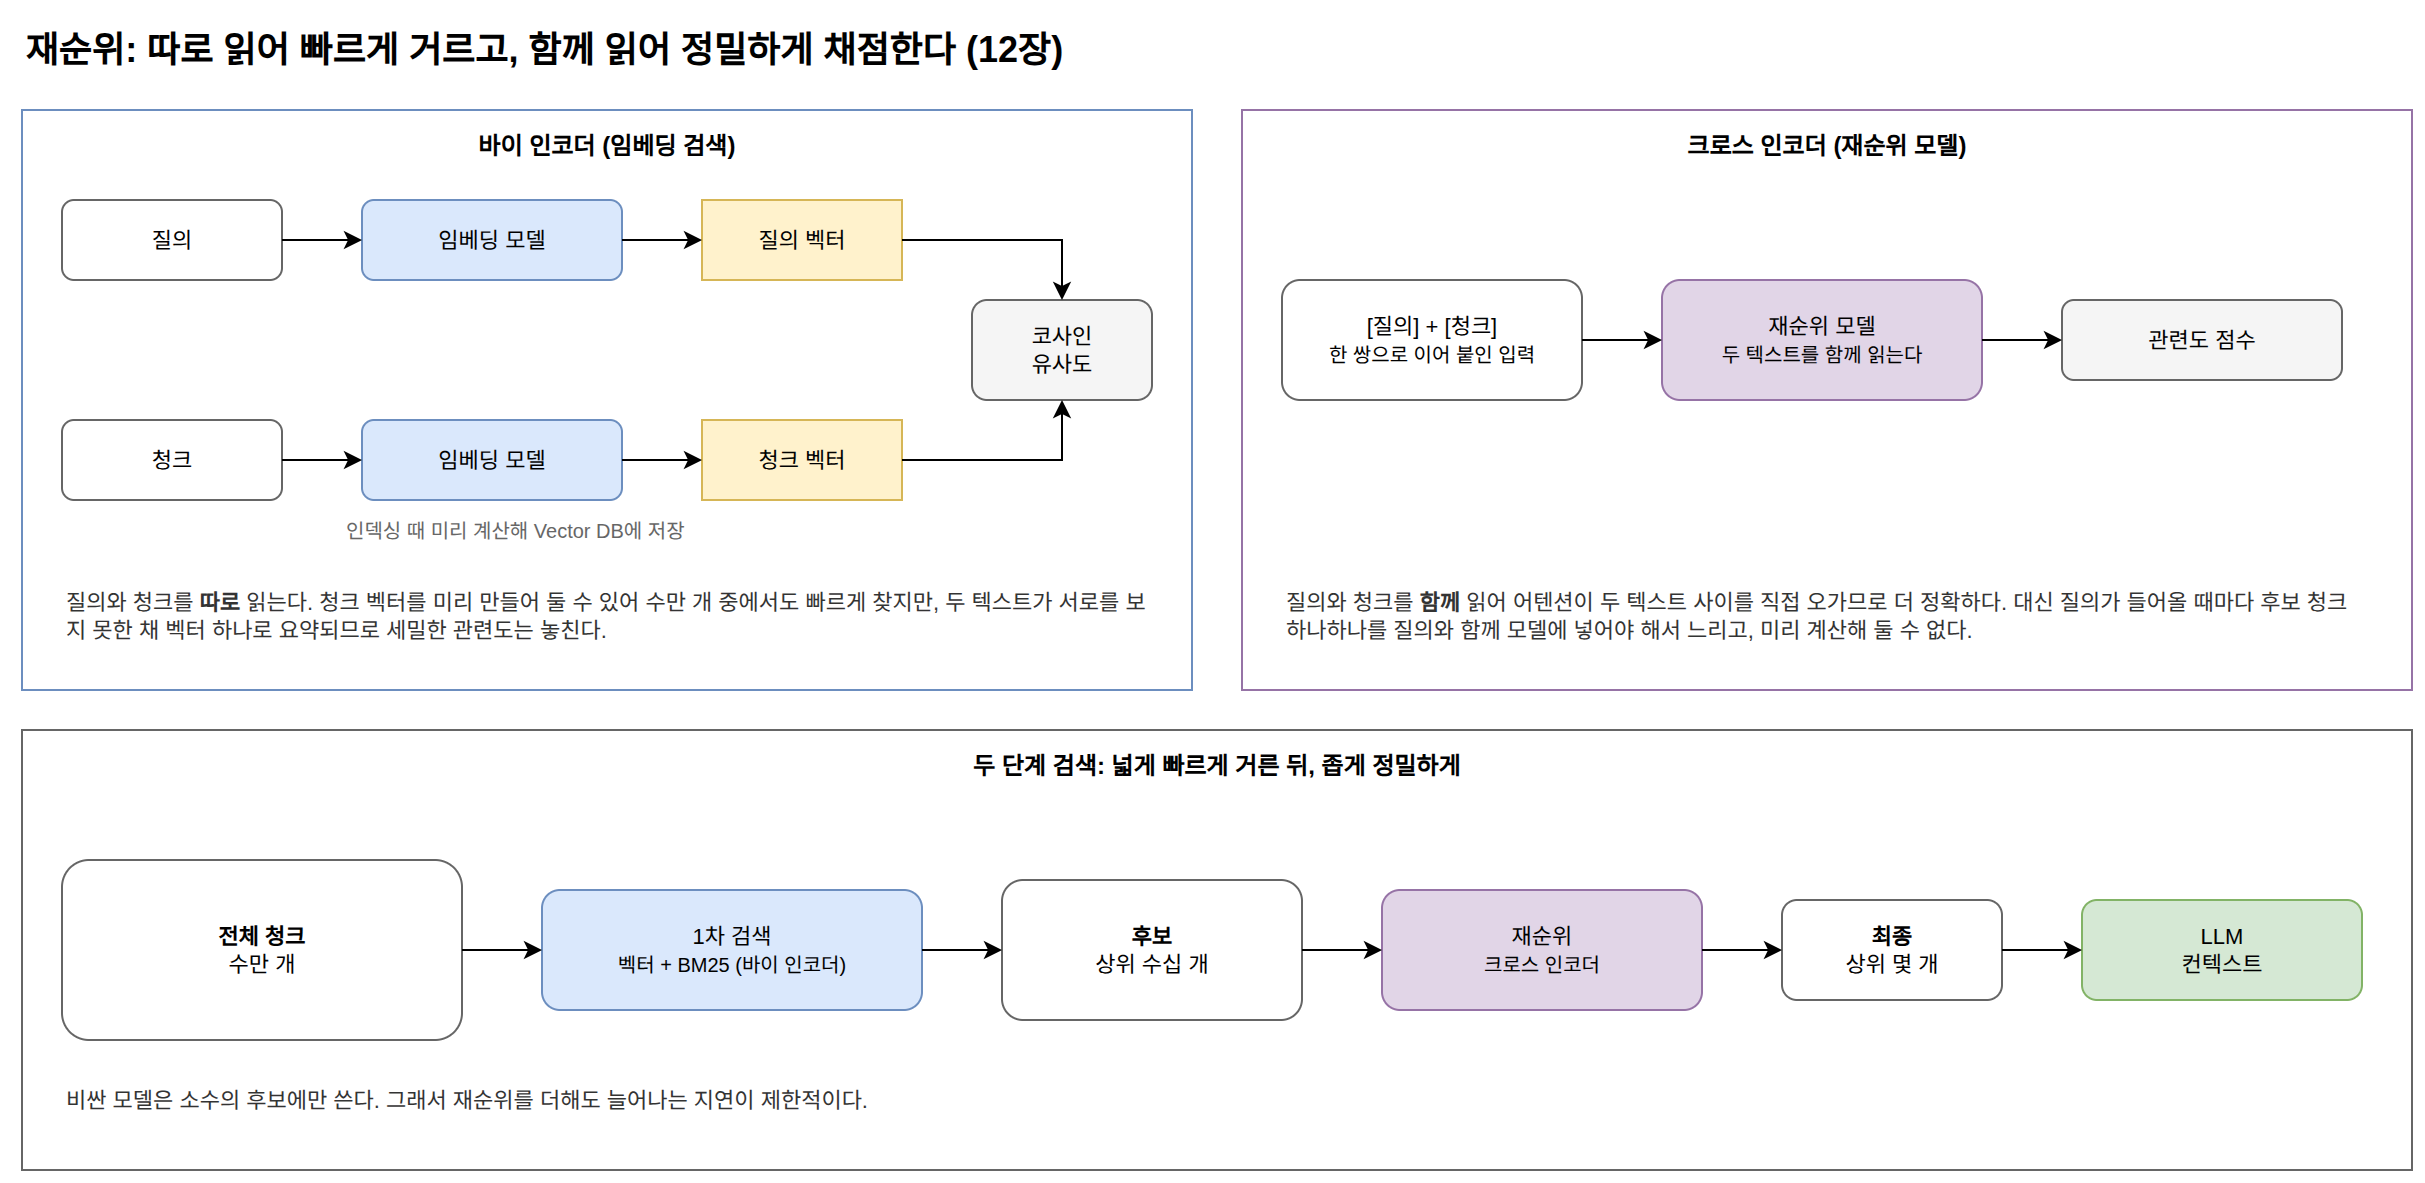

The diagram above was exported from draw.io. Its source (the exported page's mxGraphModel, read from the mxfile embedded in the PNG):
<mxGraphModel dx="1200" dy="800" grid="1" gridSize="10" guides="1" tooltips="1" connect="1" arrows="1" fold="1" page="1" pageScale="1" pageWidth="1240" pageHeight="640" math="0" shadow="0">
  <root>
    <mxCell id="0" />
    <mxCell id="1" parent="0" />
    <mxCell id="c1" value="재순위: 따로 읽어 빠르게 거르고, 함께 읽어 정밀하게 채점한다 (12장)" style="text;html=1;fontSize=18;fontStyle=1;align=left;verticalAlign=middle;" vertex="1" parent="1">
      <mxGeometry x="40" y="20" width="1100" height="30" as="geometry" />
    </mxCell>
    <mxCell id="c2" value="바이 인코더 (임베딩 검색)" style="rounded=0;whiteSpace=wrap;html=1;fillColor=none;strokeColor=#6c8ebf;verticalAlign=top;fontSize=12;fontStyle=1;spacingTop=4;" vertex="1" parent="1">
      <mxGeometry x="40" y="65" width="585" height="290" as="geometry" />
    </mxCell>
    <mxCell id="c3" value="질의" style="rounded=1;whiteSpace=wrap;html=1;fillColor=#ffffff;strokeColor=#666666;fontSize=11;" vertex="1" parent="1">
      <mxGeometry x="60" y="110" width="110" height="40" as="geometry" />
    </mxCell>
    <mxCell id="c4" value="청크" style="rounded=1;whiteSpace=wrap;html=1;fillColor=#ffffff;strokeColor=#666666;fontSize=11;" vertex="1" parent="1">
      <mxGeometry x="60" y="220" width="110" height="40" as="geometry" />
    </mxCell>
    <mxCell id="c5" value="임베딩 모델" style="rounded=1;whiteSpace=wrap;html=1;fillColor=#dae8fc;strokeColor=#6c8ebf;fontSize=11;" vertex="1" parent="1">
      <mxGeometry x="210" y="110" width="130" height="40" as="geometry" />
    </mxCell>
    <mxCell id="c6" value="임베딩 모델" style="rounded=1;whiteSpace=wrap;html=1;fillColor=#dae8fc;strokeColor=#6c8ebf;fontSize=11;" vertex="1" parent="1">
      <mxGeometry x="210" y="220" width="130" height="40" as="geometry" />
    </mxCell>
    <mxCell id="c7" value="질의 벡터" style="rounded=0;whiteSpace=wrap;html=1;fillColor=#fff2cc;strokeColor=#d6b656;fontSize=11;" vertex="1" parent="1">
      <mxGeometry x="380" y="110" width="100" height="40" as="geometry" />
    </mxCell>
    <mxCell id="c8" value="청크 벡터" style="rounded=0;whiteSpace=wrap;html=1;fillColor=#fff2cc;strokeColor=#d6b656;fontSize=11;" vertex="1" parent="1">
      <mxGeometry x="380" y="220" width="100" height="40" as="geometry" />
    </mxCell>
    <mxCell id="c9" value="코사인&lt;br&gt;유사도" style="rounded=1;whiteSpace=wrap;html=1;fillColor=#f5f5f5;strokeColor=#666666;fontSize=11;" vertex="1" parent="1">
      <mxGeometry x="515" y="160" width="90" height="50" as="geometry" />
    </mxCell>
    <mxCell id="c10" value="" style="edgeStyle=orthogonalEdgeStyle;rounded=0;html=1;fontSize=11;" edge="1" parent="1" source="c3" target="c5">
      <mxGeometry relative="1" as="geometry" />
    </mxCell>
    <mxCell id="c11" value="" style="edgeStyle=orthogonalEdgeStyle;rounded=0;html=1;fontSize=11;" edge="1" parent="1" source="c5" target="c7">
      <mxGeometry relative="1" as="geometry" />
    </mxCell>
    <mxCell id="c12" value="" style="edgeStyle=orthogonalEdgeStyle;rounded=0;html=1;fontSize=11;" edge="1" parent="1" source="c4" target="c6">
      <mxGeometry relative="1" as="geometry" />
    </mxCell>
    <mxCell id="c13" value="" style="edgeStyle=orthogonalEdgeStyle;rounded=0;html=1;fontSize=11;" edge="1" parent="1" source="c6" target="c8">
      <mxGeometry relative="1" as="geometry" />
    </mxCell>
    <mxCell id="c14" value="" style="edgeStyle=orthogonalEdgeStyle;rounded=0;html=1;fontSize=11;exitX=1;exitY=0.5;entryX=0.5;entryY=0;" edge="1" parent="1" source="c7" target="c9">
      <mxGeometry relative="1" as="geometry" />
    </mxCell>
    <mxCell id="c15" value="" style="edgeStyle=orthogonalEdgeStyle;rounded=0;html=1;fontSize=11;exitX=1;exitY=0.5;entryX=0.5;entryY=1;" edge="1" parent="1" source="c8" target="c9">
      <mxGeometry relative="1" as="geometry" />
    </mxCell>
    <mxCell id="c16" value="인덱싱 때 미리 계산해 Vector DB에 저장" style="text;html=1;whiteSpace=wrap;fontSize=10;fontColor=#666666;align=left;verticalAlign=middle;" vertex="1" parent="1">
      <mxGeometry x="200" y="265" width="300" height="20" as="geometry" />
    </mxCell>
    <mxCell id="c17" value="질의와 청크를 &lt;b&gt;따로&lt;/b&gt; 읽는다. 청크 벡터를 미리 만들어 둘 수 있어 수만 개 중에서도 빠르게 찾지만, 두 텍스트가 서로를 보지 못한 채 벡터 하나로 요약되므로 세밀한 관련도는 놓친다." style="text;html=1;whiteSpace=wrap;fontSize=11;fontColor=#333333;align=left;verticalAlign=middle;" vertex="1" parent="1">
      <mxGeometry x="60" y="290" width="545" height="56" as="geometry" />
    </mxCell>
    <mxCell id="c18" value="크로스 인코더 (재순위 모델)" style="rounded=0;whiteSpace=wrap;html=1;fillColor=none;strokeColor=#9673a6;verticalAlign=top;fontSize=12;fontStyle=1;spacingTop=4;" vertex="1" parent="1">
      <mxGeometry x="650" y="65" width="585" height="290" as="geometry" />
    </mxCell>
    <mxCell id="c19" value="[질의] + [청크]&lt;br&gt;&lt;font style=&quot;font-size:10px&quot;&gt;한 쌍으로 이어 붙인 입력&lt;/font&gt;" style="rounded=1;whiteSpace=wrap;html=1;fillColor=#ffffff;strokeColor=#666666;fontSize=11;" vertex="1" parent="1">
      <mxGeometry x="670" y="150" width="150" height="60" as="geometry" />
    </mxCell>
    <mxCell id="c20" value="재순위 모델&lt;br&gt;&lt;font style=&quot;font-size:10px&quot;&gt;두 텍스트를 함께 읽는다&lt;/font&gt;" style="rounded=1;whiteSpace=wrap;html=1;fillColor=#e1d5e7;strokeColor=#9673a6;fontSize=11;" vertex="1" parent="1">
      <mxGeometry x="860" y="150" width="160" height="60" as="geometry" />
    </mxCell>
    <mxCell id="c21" value="관련도 점수" style="rounded=1;whiteSpace=wrap;html=1;fillColor=#f5f5f5;strokeColor=#666666;fontSize=11;" vertex="1" parent="1">
      <mxGeometry x="1060" y="160" width="140" height="40" as="geometry" />
    </mxCell>
    <mxCell id="c22" value="" style="edgeStyle=orthogonalEdgeStyle;rounded=0;html=1;fontSize=11;" edge="1" parent="1" source="c19" target="c20">
      <mxGeometry relative="1" as="geometry" />
    </mxCell>
    <mxCell id="c23" value="" style="edgeStyle=orthogonalEdgeStyle;rounded=0;html=1;fontSize=11;" edge="1" parent="1" source="c20" target="c21">
      <mxGeometry relative="1" as="geometry" />
    </mxCell>
    <mxCell id="c24" value="질의와 청크를 &lt;b&gt;함께&lt;/b&gt; 읽어 어텐션이 두 텍스트 사이를 직접 오가므로 더 정확하다. 대신 질의가 들어올 때마다 후보 청크 하나하나를 질의와 함께 모델에 넣어야 해서 느리고, 미리 계산해 둘 수 없다." style="text;html=1;whiteSpace=wrap;fontSize=11;fontColor=#333333;align=left;verticalAlign=middle;" vertex="1" parent="1">
      <mxGeometry x="670" y="290" width="545" height="56" as="geometry" />
    </mxCell>
    <mxCell id="c25" value="두 단계 검색: 넓게 빠르게 거른 뒤, 좁게 정밀하게" style="rounded=0;whiteSpace=wrap;html=1;fillColor=none;strokeColor=#666666;verticalAlign=top;fontSize=12;fontStyle=1;spacingTop=4;" vertex="1" parent="1">
      <mxGeometry x="40" y="375" width="1195" height="220" as="geometry" />
    </mxCell>
    <mxCell id="c26" value="&lt;b&gt;전체 청크&lt;/b&gt;&lt;br&gt;수만 개" style="rounded=1;whiteSpace=wrap;html=1;fillColor=#ffffff;strokeColor=#666666;fontSize=11;" vertex="1" parent="1">
      <mxGeometry x="60" y="440" width="200" height="90" as="geometry" />
    </mxCell>
    <mxCell id="c27" value="1차 검색&lt;br&gt;&lt;font style=&quot;font-size:10px&quot;&gt;벡터 + BM25 (바이 인코더)&lt;/font&gt;" style="rounded=1;whiteSpace=wrap;html=1;fillColor=#dae8fc;strokeColor=#6c8ebf;fontSize=11;" vertex="1" parent="1">
      <mxGeometry x="300" y="455" width="190" height="60" as="geometry" />
    </mxCell>
    <mxCell id="c28" value="&lt;b&gt;후보&lt;/b&gt;&lt;br&gt;상위 수십 개" style="rounded=1;whiteSpace=wrap;html=1;fillColor=#ffffff;strokeColor=#666666;fontSize=11;" vertex="1" parent="1">
      <mxGeometry x="530" y="450" width="150" height="70" as="geometry" />
    </mxCell>
    <mxCell id="c29" value="재순위&lt;br&gt;&lt;font style=&quot;font-size:10px&quot;&gt;크로스 인코더&lt;/font&gt;" style="rounded=1;whiteSpace=wrap;html=1;fillColor=#e1d5e7;strokeColor=#9673a6;fontSize=11;" vertex="1" parent="1">
      <mxGeometry x="720" y="455" width="160" height="60" as="geometry" />
    </mxCell>
    <mxCell id="c30" value="&lt;b&gt;최종&lt;/b&gt;&lt;br&gt;상위 몇 개" style="rounded=1;whiteSpace=wrap;html=1;fillColor=#ffffff;strokeColor=#666666;fontSize=11;" vertex="1" parent="1">
      <mxGeometry x="920" y="460" width="110" height="50" as="geometry" />
    </mxCell>
    <mxCell id="c31" value="LLM&lt;br&gt;컨텍스트" style="rounded=1;whiteSpace=wrap;html=1;fillColor=#d5e8d4;strokeColor=#82b366;fontSize=11;" vertex="1" parent="1">
      <mxGeometry x="1070" y="460" width="140" height="50" as="geometry" />
    </mxCell>
    <mxCell id="c32" value="" style="edgeStyle=orthogonalEdgeStyle;rounded=0;html=1;fontSize=11;" edge="1" parent="1" source="c26" target="c27">
      <mxGeometry relative="1" as="geometry" />
    </mxCell>
    <mxCell id="c33" value="" style="edgeStyle=orthogonalEdgeStyle;rounded=0;html=1;fontSize=11;" edge="1" parent="1" source="c27" target="c28">
      <mxGeometry relative="1" as="geometry" />
    </mxCell>
    <mxCell id="c34" value="" style="edgeStyle=orthogonalEdgeStyle;rounded=0;html=1;fontSize=11;" edge="1" parent="1" source="c28" target="c29">
      <mxGeometry relative="1" as="geometry" />
    </mxCell>
    <mxCell id="c35" value="" style="edgeStyle=orthogonalEdgeStyle;rounded=0;html=1;fontSize=11;" edge="1" parent="1" source="c29" target="c30">
      <mxGeometry relative="1" as="geometry" />
    </mxCell>
    <mxCell id="c36" value="" style="edgeStyle=orthogonalEdgeStyle;rounded=0;html=1;fontSize=11;" edge="1" parent="1" source="c30" target="c31">
      <mxGeometry relative="1" as="geometry" />
    </mxCell>
    <mxCell id="c37" value="비싼 모델은 소수의 후보에만 쓴다. 그래서 재순위를 더해도 늘어나는 지연이 제한적이다." style="text;html=1;whiteSpace=wrap;fontSize=11;fontColor=#333333;align=left;verticalAlign=middle;" vertex="1" parent="1">
      <mxGeometry x="60" y="545" width="1100" height="30" as="geometry" />
    </mxCell>
  </root>
</mxGraphModel>